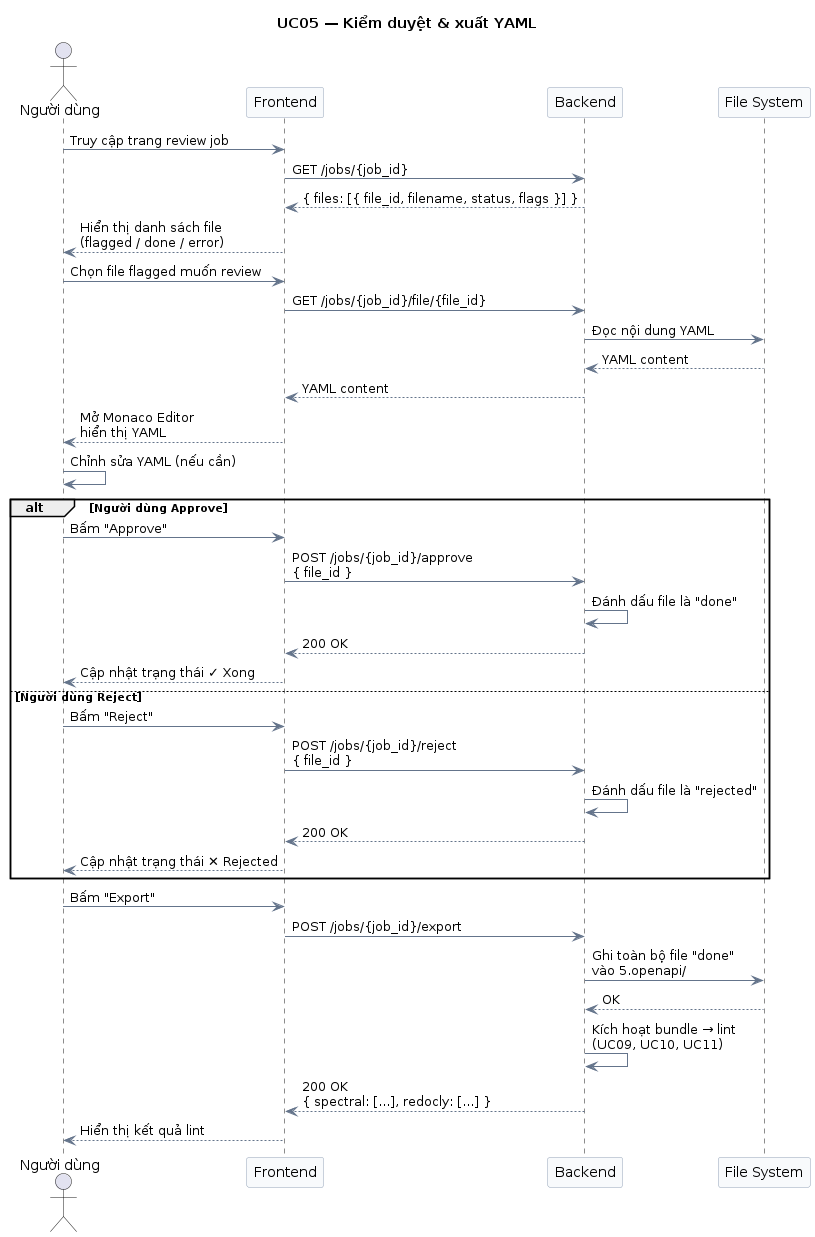

The diagram above was rendered by PlantUML. Its source (embedded in the PNG):
@startuml UC05_KiemDuyetXuatYAML
skinparam SequenceArrowColor #64748B
skinparam SequenceBoxBorderColor #CBD5E1
skinparam ParticipantBackgroundColor #F8FAFC
skinparam ParticipantBorderColor #94A3B8

title UC05 — Kiểm duyệt & xuất YAML

actor "Người dùng" as User
participant "Frontend" as FE
participant "Backend" as BE
participant "File System" as FS

User -> FE: Truy cập trang review job
FE -> BE: GET /jobs/{job_id}
BE --> FE: { files: [{ file_id, filename, status, flags }] }
FE --> User: Hiển thị danh sách file\n(flagged / done / error)

User -> FE: Chọn file flagged muốn review
FE -> BE: GET /jobs/{job_id}/file/{file_id}
BE -> FS: Đọc nội dung YAML
FS --> BE: YAML content
BE --> FE: YAML content
FE --> User: Mở Monaco Editor\nhiển thị YAML

User -> User: Chỉnh sửa YAML (nếu cần)

alt Người dùng Approve
  User -> FE: Bấm "Approve"
  FE -> BE: POST /jobs/{job_id}/approve\n{ file_id }
  BE -> BE: Đánh dấu file là "done"
  BE --> FE: 200 OK
  FE --> User: Cập nhật trạng thái ✓ Xong
else Người dùng Reject
  User -> FE: Bấm "Reject"
  FE -> BE: POST /jobs/{job_id}/reject\n{ file_id }
  BE -> BE: Đánh dấu file là "rejected"
  BE --> FE: 200 OK
  FE --> User: Cập nhật trạng thái ✕ Rejected
end

User -> FE: Bấm "Export"
FE -> BE: POST /jobs/{job_id}/export
BE -> FS: Ghi toàn bộ file "done"\nvào 5.openapi/
FS --> BE: OK
BE -> BE: Kích hoạt bundle → lint\n(UC09, UC10, UC11)
BE --> FE: 200 OK\n{ spectral: [...], redocly: [...] }
FE --> User: Hiển thị kết quả lint

@enduml